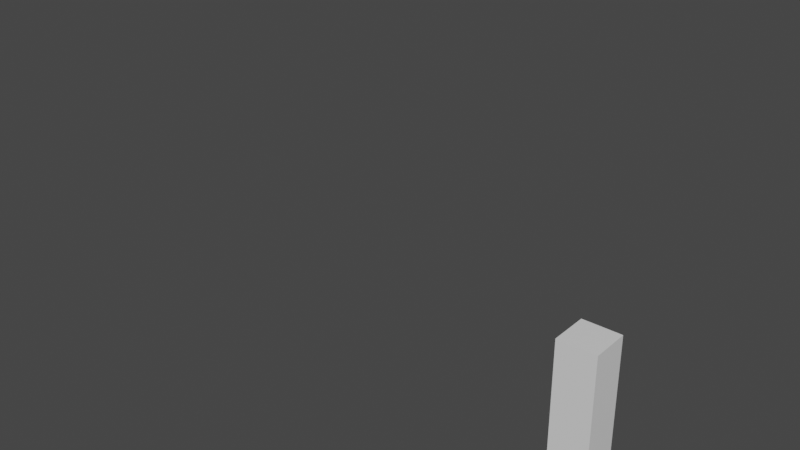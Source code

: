 # Source: locscale.blend  (saved by Blender 3.2.14; exported with 4.5.12 LTS)
import bpy
from mathutils import Matrix  # noqa: F401  (used for matrix-valued properties, if any)

bpy.ops.wm.read_factory_settings(use_empty=True)
scene = bpy.context.scene
scene.name = 'Scene'

# ---- collections
col_collection = bpy.data.collections.new('Collection'); scene.collection.children.link(col_collection)

# ---- materials (node trees are filled in below, after node groups)
mat_material = bpy.data.materials.new('Material')
mat_material.alpha_threshold = 0.0
mat_material.use_transparent_shadow = False
mat_material.line_color = (0.0, 0.0, 0.0, 1.0)

# ---- material node trees
mat_material.use_nodes = True; mat_material.node_tree.nodes.clear()
_N = mat_material.node_tree.nodes; _L = mat_material.node_tree.links
n0 = _N.new('ShaderNodeOutputMaterial'); n0.name = 'Material Output'; n0.location = (300, 300)
n1 = _N.new('ShaderNodeBsdfPrincipled'); n1.name = 'Principled BSDF'; n1.location = (10, 300)
n1.distribution = 'GGX'
n1.subsurface_method = 'RANDOM_WALK_SKIN'
n1.inputs[2].default_value = 0.4
n1.inputs[3].default_value = 1.45
n1.inputs[27].default_value = (0.0, 0.0, 0.0, 1.0)
n1.inputs[28].default_value = 1.0
_L.new(n1.outputs[0], n0.inputs[0])
n0.is_active_output = True

# ---- world
world_world = bpy.data.worlds.new('World'); scene.world = world_world
world_world.use_nodes = True; world_world.node_tree.nodes.clear()
_N = world_world.node_tree.nodes; _L = world_world.node_tree.links
n0 = _N.new('ShaderNodeOutputWorld'); n0.name = 'World Output'; n0.location = (300, 300)
n1 = _N.new('ShaderNodeBackground'); n1.name = 'Background'; n1.location = (10, 300)
n1.inputs[0].default_value = (0.05088, 0.05088, 0.05088, 1.0)
_L.new(n1.outputs[0], n0.inputs[0])
n0.is_active_output = True
world_world.color = (0.05088, 0.05088, 0.05088)
world_world.use_sun_shadow = False
world_world.sun_shadow_jitter_overblur = 0.0

# ---- meshes
me_cube = bpy.data.meshes.new('Cube')
me_cube.from_pydata([(1.0, 1.0, 1.0), (1.0, 1.0, -1.0), (1.0, -1.0, 1.0), (1.0, -1.0, -1.0), (-1.0, 1.0, 1.0), (-1.0, 1.0, -1.0), (-1.0, -1.0, 1.0), (-1.0, -1.0, -1.0)], [], [(0, 4, 6, 2), (3, 2, 6, 7), (7, 6, 4, 5), (5, 1, 3, 7), (1, 0, 2, 3), (5, 4, 0, 1)])
_uv = me_cube.uv_layers.new(name='UVMap')
_uv.uv.foreach_set('vector', [0.625, 0.5, 0.875, 0.5, 0.875, 0.75, 0.625, 0.75, 0.375, 0.75, 0.625, 0.75, 0.625, 1.0, 0.375, 1.0, 0.375, 0.0, 0.625, 0.0, 0.625, 0.25, 0.375, 0.25, 0.125, 0.5, 0.375, 0.5, 0.375, 0.75, 0.125, 0.75, 0.375, 0.5, 0.625, 0.5, 0.625, 0.75, 0.375, 0.75, 0.375, 0.25, 0.625, 0.25, 0.625, 0.5, 0.375, 0.5])
me_cube.materials.append(mat_material)
me_cube.use_mirror_vertex_groups = False
me_cube.update()
arm_armature = bpy.data.armatures.new('Armature')  # bones are not reproduced

# ---- objects
ob_cube = bpy.data.objects.new('Cube', me_cube)
ob_armature = bpy.data.objects.new('Armature', arm_armature)

# ---- transforms, parenting, visibility, modifiers, constraints
ob_cube.parent = ob_armature
ob_cube.matrix_parent_inverse = Matrix(((1.0, -0.0, 0.0, -0.0), (-0.0, 1.0, -0.0, 0.0), (0.0, -0.0, 0.3333, -0.0), (-0.0, 0.0, -0.0, 1.0)))
ob_cube.location = (0.0, 0.0, 3.0)
ob_cube.scale = (1.0, 1.0, 3.0)
ob_cube.lock_rotations_4d = False
ob_cube.empty_display_type = 'ARROWS'
ob_cube.lineart.crease_threshold = 0.0
_vg = ob_cube.vertex_groups.new(name='b1')
for _i, _w in zip([0, 1, 2, 3, 4, 5, 6, 7], [0.009316, 0.9733, 0.003476, 0.9703, 0.003476, 0.9703, 0.009316, 0.9733]): _vg.add([_i], _w, 'REPLACE')
_vg = ob_cube.vertex_groups.new(name='b2')
for _i, _w in zip([0, 1, 2, 3, 4, 5, 6, 7], [0.9703, 0.003476, 0.9733, 0.009316, 0.9733, 0.009316, 0.9703, 0.003476]): _vg.add([_i], _w, 'REPLACE')
_m = ob_cube.modifiers.new('Armature', 'ARMATURE')
_m.object = ob_armature
ob_armature.location = (0.0, 0.0, 0.0)
ob_armature.scale = (1.0, 1.0, 3.0)

# ---- collection membership
col_collection.objects.link(ob_cube)
col_collection.objects.link(ob_armature)

# ---- scene / render settings (as saved in the file)
scene.frame_start = 1; scene.frame_end = 60; scene.frame_set(66)
scene.render.engine = 'BLENDER_EEVEE_NEXT'
scene.cycles.sampling_pattern = 'TABULATED_SOBOL'
scene.cycles.use_light_tree = False
scene.view_settings.view_transform = 'Filmic'
bpy.context.view_layer.update()

# ---- added for rendering (the .blend has no active camera and no usable light): camera, sun
cam_auto = bpy.data.cameras.new('AutoCamera')
cam_auto.lens = 50.0
cam_auto.sensor_width = 36.0
cam_auto.clip_end = 1000.0
ob_auto_camera = bpy.data.objects.new('AutoCamera', cam_auto)
scene.collection.objects.link(ob_auto_camera)
ob_auto_camera.location = (18.6499, -34.508, 30.8414)
ob_auto_camera.rotation_euler = (1.09748, -7.21219e-08, 0.694738)
scene.camera = ob_auto_camera
light_auto_sun = bpy.data.lights.new('AutoSun', 'SUN')
light_auto_sun.energy = 3.0
light_auto_sun.angle = 0.0523599
ob_auto_sun = bpy.data.objects.new('AutoSun', light_auto_sun)
scene.collection.objects.link(ob_auto_sun)
ob_auto_sun.rotation_euler = (0.872665, 0.174533, 0.523599)
bpy.context.view_layer.update()
